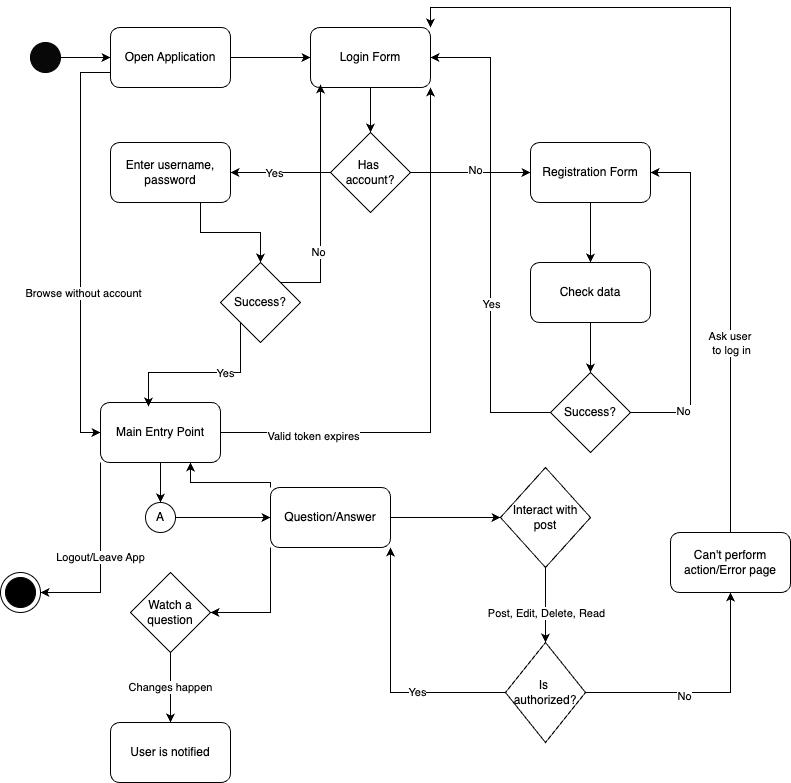

The diagram above was exported from draw.io. Its source (the exported page's mxGraphModel, read from the mxfile embedded in the PNG):
<mxGraphModel dx="1554" dy="710" grid="1" gridSize="10" guides="1" tooltips="1" connect="1" arrows="1" fold="1" page="1" pageScale="1" pageWidth="827" pageHeight="1169" math="0" shadow="0">
  <root>
    <mxCell id="0" />
    <mxCell id="1" parent="0" />
    <mxCell id="lj1Yr_XW71cQP02VAdwS-32" style="edgeStyle=orthogonalEdgeStyle;rounded=0;orthogonalLoop=1;jettySize=auto;html=1;exitX=1;exitY=0.5;exitDx=0;exitDy=0;entryX=0;entryY=0.5;entryDx=0;entryDy=0;" parent="1" source="lj1Yr_XW71cQP02VAdwS-2" target="lj1Yr_XW71cQP02VAdwS-3" edge="1">
      <mxGeometry relative="1" as="geometry" />
    </mxCell>
    <mxCell id="lj1Yr_XW71cQP02VAdwS-2" value="" style="ellipse;whiteSpace=wrap;html=1;aspect=fixed;fillColor=#080808;" parent="1" vertex="1">
      <mxGeometry x="40" y="170" width="30" height="30" as="geometry" />
    </mxCell>
    <mxCell id="lj1Yr_XW71cQP02VAdwS-11" style="edgeStyle=orthogonalEdgeStyle;rounded=0;orthogonalLoop=1;jettySize=auto;html=1;exitX=1;exitY=0.5;exitDx=0;exitDy=0;entryX=0;entryY=0.5;entryDx=0;entryDy=0;" parent="1" source="lj1Yr_XW71cQP02VAdwS-3" target="lj1Yr_XW71cQP02VAdwS-10" edge="1">
      <mxGeometry relative="1" as="geometry" />
    </mxCell>
    <mxCell id="lj1Yr_XW71cQP02VAdwS-37" style="edgeStyle=orthogonalEdgeStyle;rounded=0;orthogonalLoop=1;jettySize=auto;html=1;exitX=0;exitY=0.75;exitDx=0;exitDy=0;entryX=0;entryY=0.5;entryDx=0;entryDy=0;" parent="1" source="lj1Yr_XW71cQP02VAdwS-3" target="lj1Yr_XW71cQP02VAdwS-5" edge="1">
      <mxGeometry relative="1" as="geometry" />
    </mxCell>
    <mxCell id="lj1Yr_XW71cQP02VAdwS-38" value="Browse without account" style="edgeLabel;html=1;align=center;verticalAlign=middle;resizable=0;points=[];" parent="lj1Yr_XW71cQP02VAdwS-37" vertex="1" connectable="0">
      <mxGeometry x="0.2195" y="2" relative="1" as="geometry">
        <mxPoint as="offset" />
      </mxGeometry>
    </mxCell>
    <mxCell id="lj1Yr_XW71cQP02VAdwS-3" value="Open Application" style="rounded=1;whiteSpace=wrap;html=1;" parent="1" vertex="1">
      <mxGeometry x="120" y="155" width="120" height="60" as="geometry" />
    </mxCell>
    <mxCell id="lj1Yr_XW71cQP02VAdwS-16" style="edgeStyle=orthogonalEdgeStyle;rounded=0;orthogonalLoop=1;jettySize=auto;html=1;exitX=0.5;exitY=1;exitDx=0;exitDy=0;entryX=0.5;entryY=0;entryDx=0;entryDy=0;" parent="1" source="lj1Yr_XW71cQP02VAdwS-4" target="lj1Yr_XW71cQP02VAdwS-15" edge="1">
      <mxGeometry relative="1" as="geometry" />
    </mxCell>
    <mxCell id="lj1Yr_XW71cQP02VAdwS-4" value="Check data" style="rounded=1;whiteSpace=wrap;html=1;" parent="1" vertex="1">
      <mxGeometry x="540" y="390" width="120" height="60" as="geometry" />
    </mxCell>
    <mxCell id="lj1Yr_XW71cQP02VAdwS-35" style="edgeStyle=orthogonalEdgeStyle;rounded=0;orthogonalLoop=1;jettySize=auto;html=1;exitX=0.5;exitY=1;exitDx=0;exitDy=0;" parent="1" source="lj1Yr_XW71cQP02VAdwS-5" target="lj1Yr_XW71cQP02VAdwS-33" edge="1">
      <mxGeometry relative="1" as="geometry" />
    </mxCell>
    <mxCell id="lj1Yr_XW71cQP02VAdwS-58" value="Logout/Leave App" style="edgeStyle=orthogonalEdgeStyle;rounded=0;orthogonalLoop=1;jettySize=auto;html=1;exitX=0;exitY=1;exitDx=0;exitDy=0;entryX=1;entryY=0.5;entryDx=0;entryDy=0;" parent="1" source="lj1Yr_XW71cQP02VAdwS-5" target="lj1Yr_XW71cQP02VAdwS-55" edge="1">
      <mxGeometry relative="1" as="geometry" />
    </mxCell>
    <mxCell id="lj1Yr_XW71cQP02VAdwS-59" style="edgeStyle=orthogonalEdgeStyle;rounded=0;orthogonalLoop=1;jettySize=auto;html=1;exitX=1;exitY=0.5;exitDx=0;exitDy=0;entryX=1;entryY=1;entryDx=0;entryDy=0;" parent="1" source="lj1Yr_XW71cQP02VAdwS-5" target="lj1Yr_XW71cQP02VAdwS-10" edge="1">
      <mxGeometry relative="1" as="geometry" />
    </mxCell>
    <mxCell id="lj1Yr_XW71cQP02VAdwS-60" value="Valid token expires" style="edgeLabel;html=1;align=center;verticalAlign=middle;resizable=0;points=[];" parent="lj1Yr_XW71cQP02VAdwS-59" vertex="1" connectable="0">
      <mxGeometry x="-0.6685" y="-3" relative="1" as="geometry">
        <mxPoint as="offset" />
      </mxGeometry>
    </mxCell>
    <mxCell id="lj1Yr_XW71cQP02VAdwS-5" value="Main Entry Point" style="rounded=1;whiteSpace=wrap;html=1;" parent="1" vertex="1">
      <mxGeometry x="110" y="530" width="120" height="60" as="geometry" />
    </mxCell>
    <mxCell id="lj1Yr_XW71cQP02VAdwS-27" style="edgeStyle=orthogonalEdgeStyle;rounded=0;orthogonalLoop=1;jettySize=auto;html=1;exitX=0.75;exitY=1;exitDx=0;exitDy=0;entryX=0.5;entryY=0;entryDx=0;entryDy=0;" parent="1" source="lj1Yr_XW71cQP02VAdwS-6" target="lj1Yr_XW71cQP02VAdwS-13" edge="1">
      <mxGeometry relative="1" as="geometry" />
    </mxCell>
    <mxCell id="lj1Yr_XW71cQP02VAdwS-6" value="Enter username, password" style="rounded=1;whiteSpace=wrap;html=1;" parent="1" vertex="1">
      <mxGeometry x="120" y="270" width="120" height="60" as="geometry" />
    </mxCell>
    <mxCell id="lj1Yr_XW71cQP02VAdwS-7" value="User is notified" style="rounded=1;whiteSpace=wrap;html=1;" parent="1" vertex="1">
      <mxGeometry x="120" y="850" width="120" height="60" as="geometry" />
    </mxCell>
    <mxCell id="lj1Yr_XW71cQP02VAdwS-40" style="edgeStyle=orthogonalEdgeStyle;rounded=0;orthogonalLoop=1;jettySize=auto;html=1;exitX=1;exitY=0.5;exitDx=0;exitDy=0;entryX=0;entryY=0.5;entryDx=0;entryDy=0;" parent="1" source="lj1Yr_XW71cQP02VAdwS-8" target="lj1Yr_XW71cQP02VAdwS-39" edge="1">
      <mxGeometry relative="1" as="geometry" />
    </mxCell>
    <mxCell id="lj1Yr_XW71cQP02VAdwS-52" style="edgeStyle=orthogonalEdgeStyle;rounded=0;orthogonalLoop=1;jettySize=auto;html=1;exitX=0;exitY=1;exitDx=0;exitDy=0;entryX=1;entryY=0.5;entryDx=0;entryDy=0;" parent="1" source="lj1Yr_XW71cQP02VAdwS-8" target="lj1Yr_XW71cQP02VAdwS-51" edge="1">
      <mxGeometry relative="1" as="geometry" />
    </mxCell>
    <mxCell id="lj1Yr_XW71cQP02VAdwS-61" style="edgeStyle=orthogonalEdgeStyle;rounded=0;orthogonalLoop=1;jettySize=auto;html=1;exitX=0;exitY=0;exitDx=0;exitDy=0;entryX=0.75;entryY=1;entryDx=0;entryDy=0;" parent="1" source="lj1Yr_XW71cQP02VAdwS-8" target="lj1Yr_XW71cQP02VAdwS-5" edge="1">
      <mxGeometry relative="1" as="geometry">
        <Array as="points">
          <mxPoint x="280" y="610" />
          <mxPoint x="200" y="610" />
        </Array>
      </mxGeometry>
    </mxCell>
    <mxCell id="lj1Yr_XW71cQP02VAdwS-8" value="Question/Answer" style="rounded=1;whiteSpace=wrap;html=1;" parent="1" vertex="1">
      <mxGeometry x="280" y="615" width="120" height="60" as="geometry" />
    </mxCell>
    <mxCell id="lj1Yr_XW71cQP02VAdwS-12" style="edgeStyle=orthogonalEdgeStyle;rounded=0;orthogonalLoop=1;jettySize=auto;html=1;exitX=0.5;exitY=1;exitDx=0;exitDy=0;entryX=0.5;entryY=0;entryDx=0;entryDy=0;" parent="1" source="lj1Yr_XW71cQP02VAdwS-9" target="lj1Yr_XW71cQP02VAdwS-4" edge="1">
      <mxGeometry relative="1" as="geometry" />
    </mxCell>
    <mxCell id="lj1Yr_XW71cQP02VAdwS-9" value="Registration Form" style="rounded=1;whiteSpace=wrap;html=1;" parent="1" vertex="1">
      <mxGeometry x="540" y="270" width="120" height="60" as="geometry" />
    </mxCell>
    <mxCell id="lj1Yr_XW71cQP02VAdwS-18" style="edgeStyle=orthogonalEdgeStyle;rounded=0;orthogonalLoop=1;jettySize=auto;html=1;exitX=0.5;exitY=1;exitDx=0;exitDy=0;entryX=0.5;entryY=0;entryDx=0;entryDy=0;" parent="1" source="lj1Yr_XW71cQP02VAdwS-10" target="lj1Yr_XW71cQP02VAdwS-17" edge="1">
      <mxGeometry relative="1" as="geometry" />
    </mxCell>
    <mxCell id="lj1Yr_XW71cQP02VAdwS-10" value="Login Form" style="rounded=1;whiteSpace=wrap;html=1;" parent="1" vertex="1">
      <mxGeometry x="320" y="155" width="120" height="60" as="geometry" />
    </mxCell>
    <mxCell id="lj1Yr_XW71cQP02VAdwS-13" value="Success?" style="rhombus;whiteSpace=wrap;html=1;" parent="1" vertex="1">
      <mxGeometry x="230" y="390" width="80" height="80" as="geometry" />
    </mxCell>
    <mxCell id="lj1Yr_XW71cQP02VAdwS-23" style="edgeStyle=orthogonalEdgeStyle;rounded=0;orthogonalLoop=1;jettySize=auto;html=1;exitX=0;exitY=0.5;exitDx=0;exitDy=0;entryX=1;entryY=0.5;entryDx=0;entryDy=0;" parent="1" source="lj1Yr_XW71cQP02VAdwS-15" target="lj1Yr_XW71cQP02VAdwS-10" edge="1">
      <mxGeometry relative="1" as="geometry" />
    </mxCell>
    <mxCell id="lj1Yr_XW71cQP02VAdwS-24" value="Yes" style="edgeLabel;html=1;align=center;verticalAlign=middle;resizable=0;points=[];" parent="lj1Yr_XW71cQP02VAdwS-23" vertex="1" connectable="0">
      <mxGeometry x="-0.2899" relative="1" as="geometry">
        <mxPoint as="offset" />
      </mxGeometry>
    </mxCell>
    <mxCell id="lj1Yr_XW71cQP02VAdwS-25" style="edgeStyle=orthogonalEdgeStyle;rounded=0;orthogonalLoop=1;jettySize=auto;html=1;exitX=1;exitY=0.5;exitDx=0;exitDy=0;entryX=1;entryY=0.5;entryDx=0;entryDy=0;" parent="1" source="lj1Yr_XW71cQP02VAdwS-15" target="lj1Yr_XW71cQP02VAdwS-9" edge="1">
      <mxGeometry relative="1" as="geometry">
        <Array as="points">
          <mxPoint x="700" y="540" />
          <mxPoint x="700" y="300" />
        </Array>
      </mxGeometry>
    </mxCell>
    <mxCell id="lj1Yr_XW71cQP02VAdwS-26" value="No" style="edgeLabel;html=1;align=center;verticalAlign=middle;resizable=0;points=[];" parent="lj1Yr_XW71cQP02VAdwS-25" vertex="1" connectable="0">
      <mxGeometry x="-0.6941" y="2" relative="1" as="geometry">
        <mxPoint as="offset" />
      </mxGeometry>
    </mxCell>
    <mxCell id="lj1Yr_XW71cQP02VAdwS-15" value="Success?" style="rhombus;whiteSpace=wrap;html=1;" parent="1" vertex="1">
      <mxGeometry x="560" y="500" width="80" height="80" as="geometry" />
    </mxCell>
    <mxCell id="lj1Yr_XW71cQP02VAdwS-19" style="edgeStyle=orthogonalEdgeStyle;rounded=0;orthogonalLoop=1;jettySize=auto;html=1;exitX=1;exitY=0.5;exitDx=0;exitDy=0;" parent="1" source="lj1Yr_XW71cQP02VAdwS-17" target="lj1Yr_XW71cQP02VAdwS-9" edge="1">
      <mxGeometry relative="1" as="geometry" />
    </mxCell>
    <mxCell id="lj1Yr_XW71cQP02VAdwS-22" value="No" style="edgeLabel;html=1;align=center;verticalAlign=middle;resizable=0;points=[];" parent="lj1Yr_XW71cQP02VAdwS-19" vertex="1" connectable="0">
      <mxGeometry x="0.0727" y="3" relative="1" as="geometry">
        <mxPoint as="offset" />
      </mxGeometry>
    </mxCell>
    <mxCell id="lj1Yr_XW71cQP02VAdwS-20" style="edgeStyle=orthogonalEdgeStyle;rounded=0;orthogonalLoop=1;jettySize=auto;html=1;exitX=0;exitY=0.5;exitDx=0;exitDy=0;entryX=1;entryY=0.5;entryDx=0;entryDy=0;" parent="1" source="lj1Yr_XW71cQP02VAdwS-17" target="lj1Yr_XW71cQP02VAdwS-6" edge="1">
      <mxGeometry relative="1" as="geometry" />
    </mxCell>
    <mxCell id="lj1Yr_XW71cQP02VAdwS-21" value="Yes" style="edgeLabel;html=1;align=center;verticalAlign=middle;resizable=0;points=[];" parent="lj1Yr_XW71cQP02VAdwS-20" vertex="1" connectable="0">
      <mxGeometry x="0.14" relative="1" as="geometry">
        <mxPoint as="offset" />
      </mxGeometry>
    </mxCell>
    <mxCell id="lj1Yr_XW71cQP02VAdwS-17" value="Has&amp;nbsp;&lt;div&gt;account?&lt;/div&gt;" style="rhombus;whiteSpace=wrap;html=1;" parent="1" vertex="1">
      <mxGeometry x="340" y="260" width="80" height="80" as="geometry" />
    </mxCell>
    <mxCell id="lj1Yr_XW71cQP02VAdwS-28" style="edgeStyle=orthogonalEdgeStyle;rounded=0;orthogonalLoop=1;jettySize=auto;html=1;exitX=1;exitY=0;exitDx=0;exitDy=0;entryX=0.083;entryY=0.95;entryDx=0;entryDy=0;entryPerimeter=0;" parent="1" source="lj1Yr_XW71cQP02VAdwS-13" target="lj1Yr_XW71cQP02VAdwS-10" edge="1">
      <mxGeometry relative="1" as="geometry" />
    </mxCell>
    <mxCell id="lj1Yr_XW71cQP02VAdwS-31" value="No" style="edgeLabel;html=1;align=center;verticalAlign=middle;resizable=0;points=[];" parent="lj1Yr_XW71cQP02VAdwS-28" vertex="1" connectable="0">
      <mxGeometry x="-0.4034" y="2" relative="1" as="geometry">
        <mxPoint as="offset" />
      </mxGeometry>
    </mxCell>
    <mxCell id="lj1Yr_XW71cQP02VAdwS-29" style="edgeStyle=orthogonalEdgeStyle;rounded=0;orthogonalLoop=1;jettySize=auto;html=1;exitX=0;exitY=1;exitDx=0;exitDy=0;entryX=0.4;entryY=0.067;entryDx=0;entryDy=0;entryPerimeter=0;" parent="1" source="lj1Yr_XW71cQP02VAdwS-13" target="lj1Yr_XW71cQP02VAdwS-5" edge="1">
      <mxGeometry relative="1" as="geometry" />
    </mxCell>
    <mxCell id="lj1Yr_XW71cQP02VAdwS-30" value="Yes" style="edgeLabel;html=1;align=center;verticalAlign=middle;resizable=0;points=[];" parent="lj1Yr_XW71cQP02VAdwS-29" vertex="1" connectable="0">
      <mxGeometry x="-0.2501" relative="1" as="geometry">
        <mxPoint as="offset" />
      </mxGeometry>
    </mxCell>
    <mxCell id="lj1Yr_XW71cQP02VAdwS-36" style="edgeStyle=orthogonalEdgeStyle;rounded=0;orthogonalLoop=1;jettySize=auto;html=1;exitX=1;exitY=0.5;exitDx=0;exitDy=0;entryX=0;entryY=0.5;entryDx=0;entryDy=0;" parent="1" source="lj1Yr_XW71cQP02VAdwS-33" target="lj1Yr_XW71cQP02VAdwS-8" edge="1">
      <mxGeometry relative="1" as="geometry" />
    </mxCell>
    <mxCell id="lj1Yr_XW71cQP02VAdwS-33" value="A" style="ellipse;whiteSpace=wrap;html=1;aspect=fixed;" parent="1" vertex="1">
      <mxGeometry x="155" y="630" width="30" height="30" as="geometry" />
    </mxCell>
    <mxCell id="lj1Yr_XW71cQP02VAdwS-42" style="edgeStyle=orthogonalEdgeStyle;rounded=0;orthogonalLoop=1;jettySize=auto;html=1;exitX=0.5;exitY=1;exitDx=0;exitDy=0;entryX=0.5;entryY=0;entryDx=0;entryDy=0;" parent="1" source="lj1Yr_XW71cQP02VAdwS-39" target="lj1Yr_XW71cQP02VAdwS-41" edge="1">
      <mxGeometry relative="1" as="geometry" />
    </mxCell>
    <mxCell id="lj1Yr_XW71cQP02VAdwS-43" value="Post, Edit, Delete, Read" style="edgeLabel;html=1;align=center;verticalAlign=middle;resizable=0;points=[];" parent="lj1Yr_XW71cQP02VAdwS-42" vertex="1" connectable="0">
      <mxGeometry x="0.2" relative="1" as="geometry">
        <mxPoint as="offset" />
      </mxGeometry>
    </mxCell>
    <mxCell id="lj1Yr_XW71cQP02VAdwS-39" value="Interact with post" style="rhombus;whiteSpace=wrap;html=1;" parent="1" vertex="1">
      <mxGeometry x="510" y="595" width="90" height="100" as="geometry" />
    </mxCell>
    <mxCell id="lj1Yr_XW71cQP02VAdwS-44" style="edgeStyle=orthogonalEdgeStyle;rounded=0;orthogonalLoop=1;jettySize=auto;html=1;exitX=0;exitY=0.5;exitDx=0;exitDy=0;entryX=1;entryY=1;entryDx=0;entryDy=0;" parent="1" source="lj1Yr_XW71cQP02VAdwS-41" target="lj1Yr_XW71cQP02VAdwS-8" edge="1">
      <mxGeometry relative="1" as="geometry" />
    </mxCell>
    <mxCell id="lj1Yr_XW71cQP02VAdwS-45" value="Yes" style="edgeLabel;html=1;align=center;verticalAlign=middle;resizable=0;points=[];" parent="lj1Yr_XW71cQP02VAdwS-44" vertex="1" connectable="0">
      <mxGeometry x="-0.3154" y="-1" relative="1" as="geometry">
        <mxPoint as="offset" />
      </mxGeometry>
    </mxCell>
    <mxCell id="lj1Yr_XW71cQP02VAdwS-47" style="edgeStyle=orthogonalEdgeStyle;rounded=0;orthogonalLoop=1;jettySize=auto;html=1;exitX=1;exitY=0.5;exitDx=0;exitDy=0;entryX=0.5;entryY=1;entryDx=0;entryDy=0;" parent="1" source="lj1Yr_XW71cQP02VAdwS-41" target="lj1Yr_XW71cQP02VAdwS-46" edge="1">
      <mxGeometry relative="1" as="geometry" />
    </mxCell>
    <mxCell id="lj1Yr_XW71cQP02VAdwS-48" value="No" style="edgeLabel;html=1;align=center;verticalAlign=middle;resizable=0;points=[];" parent="lj1Yr_XW71cQP02VAdwS-47" vertex="1" connectable="0">
      <mxGeometry x="-0.2" y="-3" relative="1" as="geometry">
        <mxPoint as="offset" />
      </mxGeometry>
    </mxCell>
    <mxCell id="lj1Yr_XW71cQP02VAdwS-41" value="Is&amp;nbsp;&lt;div&gt;authorized?&lt;/div&gt;" style="rhombus;whiteSpace=wrap;html=1;" parent="1" vertex="1">
      <mxGeometry x="515" y="770" width="80" height="100" as="geometry" />
    </mxCell>
    <mxCell id="lj1Yr_XW71cQP02VAdwS-49" style="edgeStyle=orthogonalEdgeStyle;rounded=0;orthogonalLoop=1;jettySize=auto;html=1;exitX=0.5;exitY=0;exitDx=0;exitDy=0;entryX=1;entryY=0;entryDx=0;entryDy=0;" parent="1" source="lj1Yr_XW71cQP02VAdwS-46" target="lj1Yr_XW71cQP02VAdwS-10" edge="1">
      <mxGeometry relative="1" as="geometry" />
    </mxCell>
    <mxCell id="lj1Yr_XW71cQP02VAdwS-50" value="Ask user&amp;nbsp;&lt;div&gt;to log in&lt;/div&gt;" style="edgeLabel;html=1;align=center;verticalAlign=middle;resizable=0;points=[];" parent="lj1Yr_XW71cQP02VAdwS-49" vertex="1" connectable="0">
      <mxGeometry x="-0.5408" y="1" relative="1" as="geometry">
        <mxPoint x="1" y="4" as="offset" />
      </mxGeometry>
    </mxCell>
    <mxCell id="lj1Yr_XW71cQP02VAdwS-46" value="Can't perform action/Error page" style="rounded=1;whiteSpace=wrap;html=1;" parent="1" vertex="1">
      <mxGeometry x="680" y="660" width="120" height="60" as="geometry" />
    </mxCell>
    <mxCell id="lj1Yr_XW71cQP02VAdwS-53" value="Changes happen" style="edgeStyle=orthogonalEdgeStyle;rounded=0;orthogonalLoop=1;jettySize=auto;html=1;exitX=0.5;exitY=1;exitDx=0;exitDy=0;" parent="1" source="lj1Yr_XW71cQP02VAdwS-51" target="lj1Yr_XW71cQP02VAdwS-7" edge="1">
      <mxGeometry relative="1" as="geometry" />
    </mxCell>
    <mxCell id="lj1Yr_XW71cQP02VAdwS-51" value="Watch a&lt;div&gt;question&lt;/div&gt;" style="rhombus;whiteSpace=wrap;html=1;" parent="1" vertex="1">
      <mxGeometry x="140" y="700" width="80" height="80" as="geometry" />
    </mxCell>
    <mxCell id="lj1Yr_XW71cQP02VAdwS-55" value="" style="ellipse;whiteSpace=wrap;html=1;aspect=fixed;" parent="1" vertex="1">
      <mxGeometry x="10" y="700" width="40" height="40" as="geometry" />
    </mxCell>
    <mxCell id="lj1Yr_XW71cQP02VAdwS-54" value="" style="ellipse;whiteSpace=wrap;html=1;aspect=fixed;fillColor=#000000;" parent="1" vertex="1">
      <mxGeometry x="15" y="705" width="30" height="30" as="geometry" />
    </mxCell>
  </root>
</mxGraphModel>